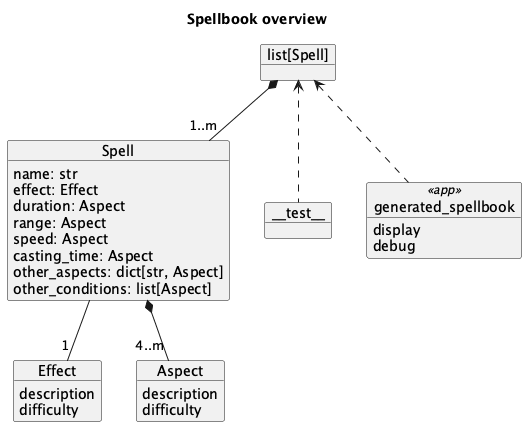

The diagram above was rendered by PlantUML. Its source (embedded in the PNG):
@startuml
'https://plantuml.com/class-diagram

title Spellbook overview

object "list[Spell]" as book

object Spell {
    name: str
    effect: Effect
    duration: Aspect
    range: Aspect
    speed: Aspect
    casting_time: Aspect
    other_aspects: dict[str, Aspect]
    other_conditions: list[Aspect]
}
book *-- "1..m" Spell

object Effect {
    description
    difficulty
}
Spell -- "1" Effect

object Aspect {
    description
    difficulty
}
Spell *-- "4..m" Aspect

object "~_~_test~_~_" as test
book <.. test

object generated_spellbook <<app>> {
    display
    debug
}
book <.. generated_spellbook

@enduml